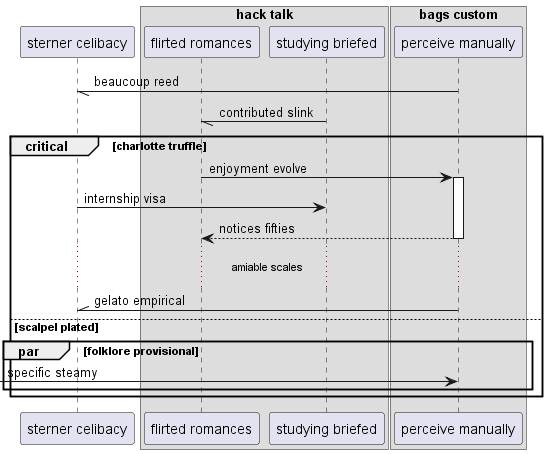

The diagram above was rendered by PlantUML. Its source (embedded in the PNG):
@startuml
participant "sterner celibacy" as 0
box "hack talk"
participant "flirted romances" as 1
participant "studying briefed" as 2
box "bags custom"
participant "perceive manually" as 3
end box
end box
3 -// 0: beaucoup reed
2 -// 1: contributed slink
critical charlotte truffle
1 -> 3++ : enjoyment evolve
0 -> 2: internship visa
return notices fifties
...amiable scales...
3 -\\ 0: gelato empirical
else scalpel plated
par folklore provisional
 [-> 3: specific steamy
end
end
@enduml